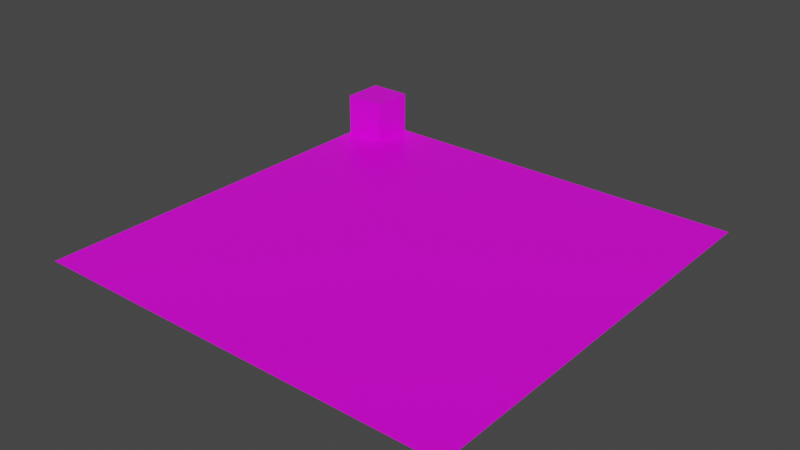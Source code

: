 # Source: edge-corner-inner.blend  (saved by Blender 2.80.75; exported with 4.5.12 LTS)
import bpy
from mathutils import Matrix  # noqa: F401  (used for matrix-valued properties, if any)

bpy.ops.wm.read_factory_settings(use_empty=True)
scene = bpy.context.scene
scene.name = 'Scene'

# ---- collections
col_collection = bpy.data.collections.new('Collection'); scene.collection.children.link(col_collection)

# ---- images (referenced by path relative to the original .blend; pixels are not part of the script)
import os
ASSET_DIR = os.environ.get("B2B_ASSET_DIR", "")  # directory of the original .blend (textures are referenced by path, not embedded)
HERE = os.path.dirname(os.path.abspath(__file__))  # packed textures are extracted next to this script under _unpacked/

def load_image(name, relpath, width, height, colorspace="sRGB"):
    """Load a texture the original file referenced (path relative to the .blend, or extracted next to this script)."""
    p = next((c for c in (os.path.join(HERE, relpath), os.path.join(ASSET_DIR, relpath)) if relpath and os.path.exists(c)), "")
    if p:
        img = bpy.data.images.load(p, check_existing=True)
        img.name = name
    else:  # same state as the original file: an image datablock whose file is absent (Cycles renders it pink)
        img = bpy.data.images.new(name, width, height)
        img.source = "FILE"
        img.filepath = "//" + (relpath or name)
    img.colorspace_settings.name = colorspace
    return img
img_texture_png = load_image('texture.png', 'texture.png', 1024, 1024, 'sRGB')

# ---- materials (node trees are filled in below, after node groups)
mat_material = bpy.data.materials.new('Material')
mat_material.alpha_threshold = 0.0
mat_material.use_transparent_shadow = False
mat_material.line_color = (0.0, 0.0, 0.0, 1.0)

# ---- material node trees
mat_material.use_nodes = True; mat_material.node_tree.nodes.clear()
_N = mat_material.node_tree.nodes; _L = mat_material.node_tree.links
n0 = _N.new('ShaderNodeOutputMaterial'); n0.name = 'Material Output'; n0.location = (300, 300)
n1 = _N.new('ShaderNodeBsdfPrincipled'); n1.name = 'Principled BSDF'; n1.location = (10, 300)
n1.distribution = 'GGX'
n1.subsurface_method = 'BURLEY'
n1.inputs[2].default_value = 0.4
n1.inputs[3].default_value = 1.45
n1.inputs[27].default_value = (0.0, 0.0, 0.0, 1.0)
n1.inputs[28].default_value = 1.0
n2 = _N.new('ShaderNodeTexImage'); n2.name = 'Image Texture'; n2.location = (-318, 271)
n2.image = img_texture_png
_L.new(n1.outputs[0], n0.inputs[0])
_L.new(n2.outputs[0], n1.inputs[0])
n0.is_active_output = True

# ---- world
world_world = bpy.data.worlds.new('World'); scene.world = world_world
world_world.use_nodes = True; world_world.node_tree.nodes.clear()
_N = world_world.node_tree.nodes; _L = world_world.node_tree.links
n0 = _N.new('ShaderNodeOutputWorld'); n0.name = 'World Output'; n0.location = (300, 300)
n1 = _N.new('ShaderNodeBackground'); n1.name = 'Background'; n1.location = (10, 300)
n1.inputs[0].default_value = (0.05088, 0.05088, 0.05088, 1.0)
_L.new(n1.outputs[0], n0.inputs[0])
n0.is_active_output = True
world_world.color = (0.05088, 0.05088, 0.05088)
world_world.use_sun_shadow = False
world_world.sun_shadow_jitter_overblur = 0.0

# ---- meshes
me_cube = bpy.data.meshes.new('Cube')
me_cube.from_pydata([(1.0, 1.0, 0.8), (-1.0, 1.0, 1.0), (-1.0, 0.8, 1.0), (1.0, -1.0, 0.8), (-0.8, 0.8, 1.0), (-1.0, 1.0, 0.8), (-0.8, 1.0, 1.0), (-1.0, -1.0, 0.8), (-1.0, 0.8, 0.8), (-0.8, 0.8, 0.8), (-0.8, 1.0, 0.8)], [], [(7, 3, 0, 5), (6, 1, 2, 4), (6, 4, 9, 10), (4, 2, 8, 9)])
_uv = me_cube.uv_layers.new(name='UVMap')
_uv.uv.foreach_set('vector', [0.125, 0.875, 0.125, 0.875, 0.125, 0.875, 0.125, 0.875, 0.625, 0.875, 0.625, 0.875, 0.625, 0.875, 0.625, 0.875, 0.625, 0.875, 0.625, 0.875, 0.625, 0.875, 0.625, 0.875, 0.625, 0.875, 0.625, 0.875, 0.625, 0.875, 0.625, 0.875])
_ca = me_cube.color_attributes.new('color', 'BYTE_COLOR', 'CORNER')
_ca.data.foreach_set('color', [1.0, 1.0, 1.0, 1.0, 1.0, 1.0, 1.0, 1.0, 1.0, 1.0, 1.0, 1.0, 1.0, 1.0, 1.0, 1.0, 1.0, 1.0, 1.0, 1.0, 1.0, 1.0, 1.0, 1.0, 1.0, 1.0, 1.0, 1.0, 1.0, 1.0, 1.0, 1.0, 1.0, 1.0, 1.0, 1.0, 1.0, 1.0, 1.0, 1.0, 1.0, 1.0, 1.0, 1.0, 1.0, 1.0, 1.0, 1.0, 1.0, 1.0, 1.0, 1.0, 1.0, 1.0, 1.0, 1.0, 1.0, 1.0, 1.0, 1.0, 1.0, 1.0, 1.0, 1.0])
me_cube.materials.append(mat_material)
me_cube.use_remesh_preserve_volume = False
me_cube.use_remesh_preserve_attributes = False
me_cube.use_mirror_vertex_groups = False
me_cube.update()

# ---- objects
ob_cube = bpy.data.objects.new('Cube', me_cube)

# ---- transforms, parenting, visibility, modifiers, constraints
ob_cube.location = (0.0, 0.0, 0.0)
ob_cube.scale = (0.5, 0.5, 0.5)
ob_cube.lock_rotations_4d = False
ob_cube.empty_display_type = 'ARROWS'
ob_cube.lineart.crease_threshold = 0.0

# ---- collection membership
col_collection.objects.link(ob_cube)

# ---- scene / render settings (as saved in the file)
scene.frame_start = 1; scene.frame_end = 250; scene.frame_set(1)
scene.render.engine = 'BLENDER_EEVEE_NEXT'
scene.cycles.use_denoising = False
scene.cycles.samples = 128
scene.cycles.sampling_pattern = 'TABULATED_SOBOL'
scene.cycles.use_adaptive_sampling = False
scene.cycles.use_light_tree = False
scene.view_settings.view_transform = 'Filmic'
bpy.context.view_layer.update()

# ---- added for rendering (the .blend has no active camera and no usable light): camera, sun
cam_auto = bpy.data.cameras.new('AutoCamera')
cam_auto.lens = 50.0
cam_auto.sensor_width = 36.0
cam_auto.clip_end = 1000.0
ob_auto_camera = bpy.data.objects.new('AutoCamera', cam_auto)
scene.collection.objects.link(ob_auto_camera)
ob_auto_camera.location = (1.31173, -1.57408, 1.49939)
ob_auto_camera.rotation_euler = (1.09748, -7.21219e-08, 0.694738)
scene.camera = ob_auto_camera
light_auto_sun = bpy.data.lights.new('AutoSun', 'SUN')
light_auto_sun.energy = 3.0
light_auto_sun.angle = 0.0523599
ob_auto_sun = bpy.data.objects.new('AutoSun', light_auto_sun)
scene.collection.objects.link(ob_auto_sun)
ob_auto_sun.rotation_euler = (0.872665, 0.174533, 0.523599)
bpy.context.view_layer.update()
